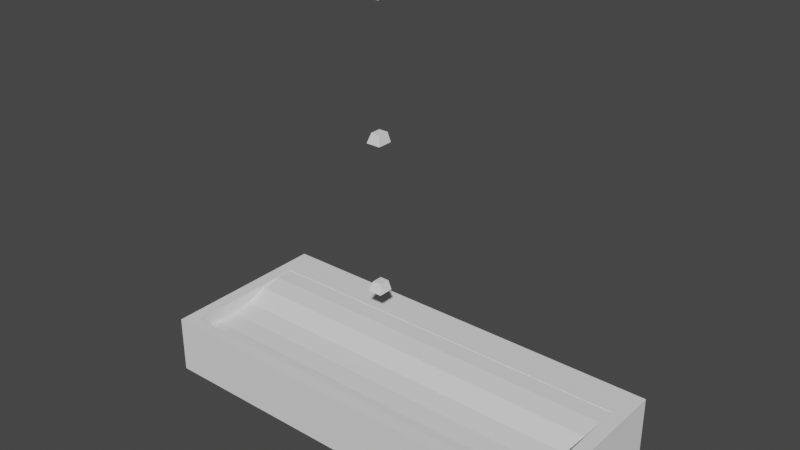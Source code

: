 # Source: modelM.blend  (saved by Blender 3.0.42; exported with 4.5.12 LTS)
import bpy
from mathutils import Matrix  # noqa: F401  (used for matrix-valued properties, if any)

bpy.ops.wm.read_factory_settings(use_empty=True)
scene = bpy.context.scene
scene.name = 'Scene'

# ---- collections
col_collection = bpy.data.collections.new('Collection'); scene.collection.children.link(col_collection)
col_case = bpy.data.collections.new('case'); scene.collection.children.link(col_case)

# ---- world
world_world = bpy.data.worlds.new('World'); scene.world = world_world
world_world.use_nodes = True; world_world.node_tree.nodes.clear()
_N = world_world.node_tree.nodes; _L = world_world.node_tree.links
n0 = _N.new('ShaderNodeOutputWorld'); n0.name = 'World Output'; n0.location = (300, 300)
n1 = _N.new('ShaderNodeBackground'); n1.name = 'Background'; n1.location = (10, 300)
n1.inputs[0].default_value = (0.05088, 0.05088, 0.05088, 1.0)
_L.new(n1.outputs[0], n0.inputs[0])
n0.is_active_output = True
world_world.color = (0.05088, 0.05088, 0.05088)
world_world.use_sun_shadow = False
world_world.sun_shadow_jitter_overblur = 0.0

# ---- meshes
me_cube_002 = bpy.data.meshes.new('Cube.002')
me_cube_002.from_pydata([(-0.9073, -0.8918, -1.0), (-0.9698, -1.024, 1.0), (-0.9128, 0.489, -1.0), (-0.9758, 0.8733, 1.0), (0.8941, -0.8945, -1.0), (0.957, -1.027, 1.0), (0.8914, 0.4898, -1.0), (0.9541, 0.8742, 1.0), (-0.9758, 0.8733, -1.0), (-0.9698, -1.024, -1.0), (0.9541, 0.8742, -1.0), (0.957, -1.027, -1.0), (-0.9128, 0.5225, 0.3658), (-0.9072, -0.8582, 0.3658), (0.8914, 0.5234, 0.3658), (0.8942, -0.861, 0.3658), (-0.9081, -0.6372, -0.5036), (-0.9072, -0.8582, -0.5591), (0.8914, 0.5234, -0.9849), (-0.9128, 0.5225, -0.9849), (0.8919, 0.2836, -0.9849), (0.8942, -0.861, -0.559), (-0.9119, 0.2833, -0.9849), (-0.9109, 0.05319, -0.8817), (-0.91, -0.1769, -0.6138), (-0.9091, -0.4071, -0.516), (0.8937, -0.6393, -0.5045), (0.8933, -0.4086, -0.517), (0.8928, -0.1779, -0.6138), (0.8923, 0.05283, -0.8826)], [], [(9, 1, 3, 8), (8, 3, 7, 10), (10, 7, 5, 11), (11, 5, 1, 9), (7, 3, 1, 5), (2, 0, 9, 8), (6, 2, 8, 10), (4, 6, 10, 11), (0, 4, 11, 9), (0, 2, 12, 13), (6, 4, 15, 14), (2, 6, 14, 12), (4, 0, 13, 15), (12, 14, 18, 19), (16, 26, 21, 17), (14, 15, 21, 26, 27, 28, 29, 20, 18), (13, 12, 19, 22, 23, 24, 25, 16, 17), (15, 13, 17, 21), (19, 18, 20, 22), (22, 20, 29, 23), (23, 29, 28, 24), (24, 28, 27, 25), (25, 27, 26, 16)])
_uv = me_cube_002.uv_layers.new(name='UVMap')
_uv.uv.foreach_set('vector', [0.375, 0.0, 0.625, 0.0, 0.625, 0.25, 0.375, 0.25, 0.375, 0.25, 0.625, 0.25, 0.625, 0.5, 0.375, 0.5, 0.375, 0.5, 0.625, 0.5, 0.625, 0.75, 0.375, 0.75, 0.375, 0.75, 0.625, 0.75, 0.625, 1.0, 0.375, 1.0, 0.625, 0.5, 0.875, 0.5, 0.875, 0.75, 0.625, 0.75, 0.1331, 0.5083, 0.1331, 0.7417, 0.125, 0.75, 0.125, 0.5, 0.3669, 0.5083, 0.1331, 0.5083, 0.125, 0.5, 0.375, 0.5, 0.3669, 0.7417, 0.3669, 0.5083, 0.375, 0.5, 0.375, 0.75, 0.1331, 0.7417, 0.3669, 0.7417, 0.375, 0.75, 0.125, 0.75, 0.1331, 0.7417, 0.1331, 0.5083, 0.1331, 0.5083, 0.1331, 0.7417, 0.3669, 0.5083, 0.3669, 0.7417, 0.3669, 0.7417, 0.3669, 0.5083, 0.1331, 0.5083, 0.3669, 0.5083, 0.3669, 0.5083, 0.1331, 0.5083, 0.3669, 0.7417, 0.1331, 0.7417, 0.1331, 0.7417, 0.3669, 0.7417, 0.1331, 0.5083, 0.3669, 0.5083, 0.3669, 0.5083, 0.1331, 0.5083, 0.1331, 0.7044, 0.3669, 0.7044, 0.3669, 0.7417, 0.1331, 0.7417, 0.3669, 0.5083, 0.3669, 0.7417, 0.3669, 0.7417, 0.3669, 0.7044, 0.3669, 0.6654, 0.3669, 0.6265, 0.3669, 0.5876, 0.3669, 0.5487, 0.3669, 0.5083, 0.1331, 0.7417, 0.1331, 0.5083, 0.1331, 0.5083, 0.1331, 0.5487, 0.1331, 0.5876, 0.1331, 0.6265, 0.1331, 0.6654, 0.1331, 0.7044, 0.1331, 0.7417, 0.3669, 0.7417, 0.1331, 0.7417, 0.1331, 0.7417, 0.3669, 0.7417, 0.1331, 0.5083, 0.3669, 0.5083, 0.3669, 0.5487, 0.1331, 0.5487, 0.1331, 0.5487, 0.3669, 0.5487, 0.3669, 0.5876, 0.1331, 0.5876, 0.1331, 0.5876, 0.3669, 0.5876, 0.3669, 0.6265, 0.1331, 0.6265, 0.1331, 0.6265, 0.3669, 0.6265, 0.3669, 0.6654, 0.1331, 0.6654, 0.1331, 0.6654, 0.3669, 0.6654, 0.3669, 0.7044, 0.1331, 0.7044])
me_cube_002.use_remesh_fix_poles = True
me_cube_002.use_remesh_preserve_attributes = False
me_cube_002.update()
me_cube_014 = bpy.data.meshes.new('Cube.014')
me_cube_014.from_pydata([(-1.524, -1.27, -1.0), (-1.0, -1.0, 1.0), (-1.524, 1.614, -1.0), (-1.0, 1.0, 1.0), (1.532, -1.27, -1.0), (1.0, -1.0, 1.0), (1.532, 1.614, -1.0), (1.0, 1.0, 1.0)], [], [(0, 1, 3, 2), (2, 3, 7, 6), (6, 7, 5, 4), (4, 5, 1, 0), (2, 6, 4, 0), (7, 3, 1, 5)])
_uv = me_cube_014.uv_layers.new(name='UVMap')
_uv.uv.foreach_set('vector', [0.375, 0.0, 0.625, 0.0, 0.625, 0.25, 0.375, 0.25, 0.375, 0.25, 0.625, 0.25, 0.625, 0.5, 0.375, 0.5, 0.375, 0.5, 0.625, 0.5, 0.625, 0.75, 0.375, 0.75, 0.375, 0.75, 0.625, 0.75, 0.625, 1.0, 0.375, 1.0, 0.125, 0.5, 0.375, 0.5, 0.375, 0.75, 0.125, 0.75, 0.625, 0.5, 0.875, 0.5, 0.875, 0.75, 0.625, 0.75])
me_cube_014.use_remesh_fix_poles = True
me_cube_014.use_remesh_preserve_attributes = False
me_cube_014.update()
me_cube_015 = bpy.data.meshes.new('Cube.015')
me_cube_015.from_pydata([(-1.524, -1.27, -1.0), (-1.0, -1.0, 1.0), (-1.524, 1.614, -1.0), (-1.0, 1.0, 1.0), (1.532, -1.27, -1.0), (1.0, -1.0, 1.0), (1.532, 1.614, -1.0), (1.0, 1.0, 1.0)], [], [(0, 1, 3, 2), (2, 3, 7, 6), (6, 7, 5, 4), (4, 5, 1, 0), (2, 6, 4, 0), (7, 3, 1, 5)])
_uv = me_cube_015.uv_layers.new(name='UVMap')
_uv.uv.foreach_set('vector', [0.375, 0.0, 0.625, 0.0, 0.625, 0.25, 0.375, 0.25, 0.375, 0.25, 0.625, 0.25, 0.625, 0.5, 0.375, 0.5, 0.375, 0.5, 0.625, 0.5, 0.625, 0.75, 0.375, 0.75, 0.375, 0.75, 0.625, 0.75, 0.625, 1.0, 0.375, 1.0, 0.125, 0.5, 0.375, 0.5, 0.375, 0.75, 0.125, 0.75, 0.625, 0.5, 0.875, 0.5, 0.875, 0.75, 0.625, 0.75])
me_cube_015.use_remesh_fix_poles = True
me_cube_015.use_remesh_preserve_attributes = False
me_cube_015.update()
me_cube_016 = bpy.data.meshes.new('Cube.016')
me_cube_016.from_pydata([(1.226, 1.614, -1.0), (0.8, 1.0, 0.7293), (1.226, -1.27, -1.0), (0.8, -1.0, 0.7293), (1.184, -1.243, -0.8), (1.184, 1.552, -0.8), (-1.249, 1.614, -1.0), (-0.82, -1.0, 0.7293), (-1.206, -1.243, -0.8), (-0.82, 1.0, 0.7293), (-1.249, -1.27, -1.0), (-1.206, 1.552, -0.8), (-1.524, 1.325, -1.0), (-1.0, 0.8, 0.7834), (1.532, 1.325, -1.0), (1.0, 0.8, 0.7911), (1.479, 1.273, -0.8), (-1.471, 1.273, -0.8), (0.8, 0.8, 0.7293), (1.226, 1.325, -1.0), (-1.249, 1.325, -1.0), (-0.82, 0.8, 0.7293), (-1.524, -1.011, -1.0), (1.0, -0.82, 0.7911), (1.479, -0.9917, -0.8), (0.8, -0.82, 0.7293), (1.226, -1.011, -1.0), (-1.249, -1.011, -1.0), (-0.82, -0.82, 0.7293), (-1.0, -0.82, 0.7834), (1.532, -1.011, -1.0), (-1.471, -0.9917, -0.8), (-0.55, 1.0, 0.679), (-0.28, 1.0, 0.6524), (-0.01, 1.0, 0.6439), (0.26, 1.0, 0.6524), (0.53, 1.0, 0.679), (-0.8362, -1.27, -1.0), (-0.4237, -1.27, -1.0), (-0.01125, -1.27, -1.0), (0.4012, -1.27, -1.0), (0.8137, -1.27, -1.0), (-0.8076, 1.552, -0.8), (-0.4094, 1.552, -0.8), (-0.01113, 1.552, -0.8), (0.3871, 1.552, -0.8), (0.7853, 1.552, -0.8), (0.8137, 1.614, -1.0), (0.4012, 1.614, -1.0), (-0.01125, 1.614, -1.0), (-0.4237, 1.614, -1.0), (-0.8362, 1.614, -1.0), (0.53, -1.0, 0.679), (0.26, -1.0, 0.6524), (-0.01, -1.0, 0.6439), (-0.28, -1.0, 0.6524), (-0.55, -1.0, 0.679), (0.7853, -1.243, -0.8), (0.3871, -1.243, -0.8), (-0.01113, -1.243, -0.8), (-0.4094, -1.243, -0.8), (-0.8076, -1.243, -0.8), (-0.55, 0.8, 0.679), (-0.28, 0.8, 0.6524), (-0.01, 0.8, 0.6439), (0.26, 0.8, 0.6524), (0.53, 0.8, 0.679), (0.8137, 1.325, -1.0), (0.4012, 1.325, -1.0), (-0.01125, 1.325, -1.0), (-0.4237, 1.325, -1.0), (-0.8362, 1.325, -1.0), (-0.55, -0.82, 0.679), (-0.28, -0.82, 0.6524), (-0.01, -0.82, 0.6439), (0.26, -0.82, 0.6524), (0.53, -0.82, 0.679), (0.8137, -1.011, -1.0), (0.4012, -1.011, -1.0), (-0.01125, -1.011, -1.0), (-0.4237, -1.011, -1.0), (-0.8362, -1.011, -1.0), (-1.329, -1.27, -1.0), (-1.524, -1.08, -1.0), (-1.362, -1.27, -1.0), (-1.395, -1.269, -1.0), (-1.428, -1.264, -1.0), (-1.459, -1.253, -1.0), (-1.487, -1.234, -1.0), (-1.506, -1.208, -1.0), (-1.517, -1.177, -1.0), (-1.522, -1.145, -1.0), (-1.523, -1.113, -1.0), (-1.0, -0.82, 0.7834), (-0.8208, -1.0, 0.7295), (-0.9998, -0.8507, 0.7834), (-0.9984, -0.8814, 0.783), (-0.9938, -0.9118, 0.7816), (-0.9837, -0.9408, 0.7785), (-0.966, -0.9658, 0.7732), (-0.941, -0.9836, 0.7657), (-0.9122, -0.9938, 0.757), (-0.8819, -0.9984, 0.7479), (-0.8514, -0.9998, 0.7387), (-1.524, 1.416, -1.0), (-1.329, 1.614, -1.0), (-1.523, 1.45, -1.0), (-1.522, 1.484, -1.0), (-1.517, 1.517, -1.0), (-1.506, 1.549, -1.0), (-1.487, 1.576, -1.0), (-1.46, 1.596, -1.0), (-1.428, 1.607, -1.0), (-1.396, 1.612, -1.0), (-1.362, 1.613, -1.0), (-0.8206, 1.0, 0.7294), (-1.0, 0.8028, 0.7834), (-0.8513, 0.9998, 0.7387), (-0.8818, 0.9982, 0.7479), (-0.9121, 0.9932, 0.757), (-0.941, 0.9821, 0.7657), (-0.9659, 0.9626, 0.7732), (-0.9837, 0.9351, 0.7785), (-0.9938, 0.9034, 0.7816), (-0.9984, 0.8701, 0.783), (-0.9998, 0.8365, 0.7834), (1.532, -1.08, -1.0), (1.336, -1.27, -1.0), (1.532, -1.113, -1.0), (1.53, -1.145, -1.0), (1.525, -1.177, -1.0), (1.514, -1.208, -1.0), (1.495, -1.234, -1.0), (1.467, -1.253, -1.0), (1.436, -1.264, -1.0), (1.403, -1.269, -1.0), (1.37, -1.27, -1.0), (0.8212, -1.0, 0.7358), (1.0, -0.82, 0.7911), (0.8517, -0.9998, 0.7452), (0.8822, -0.9984, 0.7547), (0.9124, -0.9938, 0.764), (0.9412, -0.9836, 0.7729), (0.966, -0.9658, 0.7806), (0.9838, -0.9408, 0.7861), (0.9938, -0.9118, 0.7892), (0.9984, -0.8814, 0.7906), (0.9998, -0.8507, 0.7911), (1.337, 1.614, -1.0), (1.532, 1.417, -1.0), (1.37, 1.613, -1.0), (1.403, 1.612, -1.0), (1.436, 1.607, -1.0), (1.468, 1.596, -1.0), (1.495, 1.576, -1.0), (1.514, 1.549, -1.0), (1.525, 1.517, -1.0), (1.53, 1.484, -1.0), (1.532, 1.45, -1.0), (1.0, 0.8029, 0.7911), (0.821, 1.0, 0.7358), (0.9998, 0.8365, 0.7911), (0.9984, 0.8701, 0.7906), (0.9938, 0.9034, 0.7892), (0.9837, 0.9352, 0.7861), (0.966, 0.9626, 0.7806), (0.9411, 0.9821, 0.7729), (0.9123, 0.9932, 0.764), (0.8821, 0.9982, 0.7546), (0.8516, 0.9998, 0.7452), (-1.471, -1.053, -0.8), (-1.276, -1.243, -0.8), (-1.471, -1.086, -0.8), (-1.47, -1.118, -0.8), (-1.465, -1.15, -0.8), (-1.454, -1.181, -0.8), (-1.434, -1.207, -0.8), (-1.407, -1.226, -0.8), (-1.376, -1.237, -0.8), (-1.343, -1.242, -0.8), (-1.309, -1.243, -0.8), (-1.471, 1.355, -0.8), (-1.277, 1.552, -0.8), (-1.471, 1.389, -0.8), (-1.47, 1.422, -0.8), (-1.465, 1.456, -0.8), (-1.454, 1.487, -0.8), (-1.434, 1.515, -0.8), (-1.407, 1.534, -0.8), (-1.376, 1.545, -0.8), (-1.343, 1.55, -0.8), (-1.31, 1.552, -0.8), (1.284, 1.552, -0.8), (1.479, 1.355, -0.8), (1.317, 1.552, -0.8), (1.35, 1.55, -0.8), (1.383, 1.545, -0.8), (1.414, 1.534, -0.8), (1.442, 1.515, -0.8), (1.461, 1.487, -0.8), (1.472, 1.456, -0.8), (1.477, 1.422, -0.8), (1.478, 1.389, -0.8), (1.479, -1.053, -0.8), (1.283, -1.243, -0.8), (1.478, -1.086, -0.8), (1.477, -1.118, -0.8), (1.472, -1.15, -0.8), (1.461, -1.181, -0.8), (1.441, -1.207, -0.8), (1.414, -1.226, -0.8), (1.383, -1.237, -0.8), (1.35, -1.242, -0.8), (1.317, -1.243, -0.8)], [], [(182, 115, 9, 11), (193, 159, 15, 16), (204, 137, 3, 4), (28, 29, 93, 95, 96, 97, 98, 99, 100, 101, 102, 103, 94, 7), (30, 24, 203, 126), (105, 182, 11, 6), (22, 27, 10, 82, 84, 85, 86, 87, 88, 89, 90, 91, 92, 83), (23, 25, 3, 137, 139, 140, 141, 142, 143, 144, 145, 146, 147, 138), (159, 161, 162, 163, 164, 165, 166, 167, 168, 169, 160, 1, 18, 15), (9, 115, 117, 118, 119, 120, 121, 122, 123, 124, 125, 116, 13, 21), (47, 46, 5, 0), (26, 30, 126, 128, 129, 130, 131, 132, 133, 134, 135, 136, 127, 2), (24, 23, 138, 203), (77, 26, 2, 41), (149, 193, 16, 14), (46, 36, 1, 5), (127, 204, 4, 2), (170, 93, 29, 31), (104, 106, 107, 108, 109, 110, 111, 112, 113, 114, 105, 6, 20, 12), (37, 61, 8, 10), (72, 28, 7, 56), (61, 56, 7, 8), (32, 9, 21, 62), (12, 17, 181, 104), (47, 0, 19, 67), (5, 1, 160, 192), (22, 31, 17, 12), (0, 148, 150, 151, 152, 153, 154, 155, 156, 157, 158, 149, 14, 19), (17, 13, 116, 181), (0, 5, 192, 148), (31, 29, 13, 17), (8, 7, 94, 171), (10, 8, 171, 82), (62, 21, 28, 72), (12, 20, 27, 22), (67, 19, 26, 77), (15, 18, 25, 23), (14, 16, 24, 30), (21, 13, 29, 28), (19, 14, 30, 26), (16, 15, 23, 24), (20, 71, 81, 27), (71, 70, 80, 81), (70, 69, 79, 80), (69, 68, 78, 79), (68, 67, 77, 78), (18, 66, 76, 25), (66, 65, 75, 76), (65, 64, 74, 75), (64, 63, 73, 74), (63, 62, 72, 73), (6, 51, 71, 20), (51, 50, 70, 71), (50, 49, 69, 70), (49, 48, 68, 69), (48, 47, 67, 68), (1, 36, 66, 18), (36, 35, 65, 66), (35, 34, 64, 65), (34, 33, 63, 64), (33, 32, 62, 63), (4, 3, 52, 57), (57, 52, 53, 58), (58, 53, 54, 59), (59, 54, 55, 60), (60, 55, 56, 61), (25, 76, 52, 3), (76, 75, 53, 52), (75, 74, 54, 53), (74, 73, 55, 54), (73, 72, 56, 55), (2, 4, 57, 41), (41, 57, 58, 40), (40, 58, 59, 39), (39, 59, 60, 38), (38, 60, 61, 37), (11, 9, 32, 42), (42, 32, 33, 43), (43, 33, 34, 44), (44, 34, 35, 45), (45, 35, 36, 46), (27, 81, 37, 10), (81, 80, 38, 37), (80, 79, 39, 38), (79, 78, 40, 39), (78, 77, 41, 40), (6, 11, 42, 51), (51, 42, 43, 50), (50, 43, 44, 49), (49, 44, 45, 48), (48, 45, 46, 47), (171, 94, 103, 180), (180, 103, 102, 179), (179, 102, 101, 178), (178, 101, 100, 177), (177, 100, 99, 176), (176, 99, 98, 175), (175, 98, 97, 174), (174, 97, 96, 173), (173, 96, 95, 172), (172, 95, 93, 170), (182, 105, 114, 191), (191, 114, 113, 190), (190, 113, 112, 189), (189, 112, 111, 188), (188, 111, 110, 187), (187, 110, 109, 186), (186, 109, 108, 185), (185, 108, 107, 184), (184, 107, 106, 183), (183, 106, 104, 181), (193, 149, 158, 202), (202, 158, 157, 201), (201, 157, 156, 200), (200, 156, 155, 199), (199, 155, 154, 198), (198, 154, 153, 197), (197, 153, 152, 196), (196, 152, 151, 195), (195, 151, 150, 194), (194, 150, 148, 192), (204, 127, 136, 213), (213, 136, 135, 212), (212, 135, 134, 211), (211, 134, 133, 210), (210, 133, 132, 209), (209, 132, 131, 208), (208, 131, 130, 207), (207, 130, 129, 206), (206, 129, 128, 205), (205, 128, 126, 203), (82, 171, 180, 84), (84, 180, 179, 85), (85, 179, 178, 86), (86, 178, 177, 87), (87, 177, 176, 88), (88, 176, 175, 89), (89, 175, 174, 90), (90, 174, 173, 91), (91, 173, 172, 92), (92, 172, 170, 83), (115, 182, 191, 117), (117, 191, 190, 118), (118, 190, 189, 119), (119, 189, 188, 120), (120, 188, 187, 121), (121, 187, 186, 122), (122, 186, 185, 123), (123, 185, 184, 124), (124, 184, 183, 125), (125, 183, 181, 116), (159, 193, 202, 161), (161, 202, 201, 162), (162, 201, 200, 163), (163, 200, 199, 164), (164, 199, 198, 165), (165, 198, 197, 166), (166, 197, 196, 167), (167, 196, 195, 168), (168, 195, 194, 169), (169, 194, 192, 160), (137, 204, 213, 139), (139, 213, 212, 140), (140, 212, 211, 141), (141, 211, 210, 142), (142, 210, 209, 143), (143, 209, 208, 144), (144, 208, 207, 145), (145, 207, 206, 146), (146, 206, 205, 147), (147, 205, 203, 138), (83, 170, 31, 22)])
_uv = me_cube_016.uv_layers.new(name='UVMap')
_uv.uv.foreach_set('vector', [0.4, 0.2665, 0.625, 0.2724, 0.625, 0.2725, 0.4, 0.2725, 0.4, 0.5176, 0.625, 0.5246, 0.625, 0.525, 0.4, 0.525, 0.4, 0.7665, 0.625, 0.7724, 0.625, 0.775, 0.4, 0.775, 0.8525, 0.7275, 0.875, 0.7275, 0.875, 0.7275, 0.875, 0.7313, 0.8748, 0.7352, 0.8742, 0.739, 0.873, 0.7426, 0.8707, 0.7457, 0.8676, 0.748, 0.864, 0.7492, 0.8602, 0.7498, 0.8564, 0.75, 0.8526, 0.75, 0.8525, 0.75, 0.375, 0.7275, 0.4, 0.7275, 0.4, 0.733, 0.375, 0.7335, 0.375, 0.2659, 0.4, 0.2665, 0.4, 0.2725, 0.375, 0.2725, 0.125, 0.7275, 0.1475, 0.7275, 0.1475, 0.75, 0.141, 0.75, 0.1382, 0.75, 0.1355, 0.7499, 0.1328, 0.7494, 0.1302, 0.7485, 0.128, 0.7469, 0.1264, 0.7446, 0.1256, 0.7419, 0.1251, 0.7392, 0.125, 0.7364, 0.125, 0.7335, 0.625, 0.7275, 0.65, 0.7275, 0.65, 0.75, 0.6474, 0.75, 0.6435, 0.75, 0.6397, 0.7498, 0.636, 0.7492, 0.6324, 0.748, 0.6292, 0.7457, 0.627, 0.7426, 0.6258, 0.739, 0.6252, 0.7352, 0.625, 0.7313, 0.625, 0.7275, 0.625, 0.5246, 0.625, 0.5204, 0.6252, 0.5162, 0.6258, 0.5121, 0.627, 0.5081, 0.6292, 0.5047, 0.6324, 0.5022, 0.636, 0.5008, 0.6397, 0.5002, 0.6436, 0.5, 0.6474, 0.5, 0.65, 0.5, 0.65, 0.525, 0.625, 0.525, 0.8525, 0.5, 0.8526, 0.5, 0.8564, 0.5, 0.8602, 0.5002, 0.864, 0.5008, 0.8676, 0.5022, 0.8707, 0.5047, 0.873, 0.5081, 0.8742, 0.5121, 0.8748, 0.5162, 0.875, 0.5204, 0.875, 0.5246, 0.875, 0.525, 0.8525, 0.525, 0.375, 0.4412, 0.4, 0.4413, 0.4, 0.475, 0.375, 0.475, 0.35, 0.7275, 0.375, 0.7275, 0.375, 0.7335, 0.375, 0.7364, 0.3749, 0.7392, 0.3744, 0.7419, 0.3735, 0.7446, 0.372, 0.7469, 0.3697, 0.7485, 0.3672, 0.7494, 0.3645, 0.7499, 0.3618, 0.75, 0.359, 0.75, 0.35, 0.75, 0.4, 0.7275, 0.625, 0.7275, 0.625, 0.7275, 0.4, 0.733, 0.3163, 0.7275, 0.35, 0.7275, 0.35, 0.75, 0.3163, 0.75, 0.375, 0.5171, 0.4, 0.5176, 0.4, 0.525, 0.375, 0.525, 0.4, 0.4413, 0.625, 0.4412, 0.625, 0.475, 0.4, 0.475, 0.375, 0.766, 0.4, 0.7665, 0.4, 0.775, 0.375, 0.775, 0.4, 0.01698, 0.625, 0.0225, 0.625, 0.0225, 0.4, 0.0225, 0.125, 0.5171, 0.125, 0.5142, 0.1251, 0.5113, 0.1255, 0.5084, 0.1264, 0.5056, 0.128, 0.5032, 0.1302, 0.5016, 0.1328, 0.5006, 0.1355, 0.5002, 0.1382, 0.5, 0.1409, 0.5, 0.1475, 0.5, 0.1475, 0.525, 0.125, 0.525, 0.375, 0.9438, 0.4, 0.9437, 0.4, 0.9775, 0.375, 0.9775, 0.8188, 0.7275, 0.8525, 0.7275, 0.8525, 0.75, 0.8187, 0.75, 0.4, 0.9437, 0.625, 0.9438, 0.625, 0.9775, 0.4, 0.9775, 0.8187, 0.5, 0.8525, 0.5, 0.8525, 0.525, 0.8187, 0.525, 0.375, 0.225, 0.4, 0.225, 0.4, 0.2324, 0.375, 0.2329, 0.3162, 0.5, 0.35, 0.5, 0.35, 0.525, 0.3163, 0.525, 0.4, 0.475, 0.625, 0.475, 0.625, 0.4776, 0.4, 0.4835, 0.375, 0.0225, 0.4, 0.0225, 0.4, 0.225, 0.375, 0.225, 0.35, 0.5, 0.3591, 0.5, 0.3618, 0.5, 0.3645, 0.5002, 0.3672, 0.5006, 0.3698, 0.5016, 0.372, 0.5032, 0.3736, 0.5056, 0.3745, 0.5084, 0.3749, 0.5113, 0.375, 0.5142, 0.375, 0.5171, 0.375, 0.525, 0.35, 0.525, 0.4, 0.225, 0.625, 0.225, 0.625, 0.2254, 0.4, 0.2324, 0.375, 0.475, 0.4, 0.475, 0.4, 0.4835, 0.375, 0.4841, 0.4, 0.0225, 0.625, 0.0225, 0.625, 0.225, 0.4, 0.225, 0.4, 0.9775, 0.625, 0.9775, 0.625, 0.9776, 0.4, 0.9835, 0.375, 0.9775, 0.4, 0.9775, 0.4, 0.9835, 0.375, 0.984, 0.8187, 0.525, 0.8525, 0.525, 0.8525, 0.7275, 0.8188, 0.7275, 0.125, 0.525, 0.1475, 0.525, 0.1475, 0.7275, 0.125, 0.7275, 0.3163, 0.525, 0.35, 0.525, 0.35, 0.7275, 0.3163, 0.7275, 0.625, 0.525, 0.65, 0.525, 0.65, 0.7275, 0.625, 0.7275, 0.375, 0.525, 0.4, 0.525, 0.4, 0.7275, 0.375, 0.7275, 0.8525, 0.525, 0.875, 0.525, 0.875, 0.7275, 0.8525, 0.7275, 0.35, 0.525, 0.375, 0.525, 0.375, 0.7275, 0.35, 0.7275, 0.4, 0.525, 0.625, 0.525, 0.625, 0.7275, 0.4, 0.7275, 0.1475, 0.525, 0.1813, 0.525, 0.1813, 0.7275, 0.1475, 0.7275, 0.1813, 0.525, 0.215, 0.525, 0.215, 0.7275, 0.1813, 0.7275, 0.215, 0.525, 0.2488, 0.525, 0.2488, 0.7275, 0.215, 0.7275, 0.2488, 0.525, 0.2825, 0.525, 0.2825, 0.7275, 0.2488, 0.7275, 0.2825, 0.525, 0.3163, 0.525, 0.3163, 0.7275, 0.2825, 0.7275, 0.65, 0.525, 0.6837, 0.525, 0.6837, 0.7275, 0.65, 0.7275, 0.6837, 0.525, 0.7175, 0.525, 0.7175, 0.7275, 0.6837, 0.7275, 0.7175, 0.525, 0.7513, 0.525, 0.7513, 0.7275, 0.7175, 0.7275, 0.7513, 0.525, 0.785, 0.525, 0.785, 0.7275, 0.7513, 0.7275, 0.785, 0.525, 0.8187, 0.525, 0.8188, 0.7275, 0.785, 0.7275, 0.1475, 0.5, 0.1812, 0.5, 0.1813, 0.525, 0.1475, 0.525, 0.1812, 0.5, 0.215, 0.5, 0.215, 0.525, 0.1813, 0.525, 0.215, 0.5, 0.2487, 0.5, 0.2488, 0.525, 0.215, 0.525, 0.2487, 0.5, 0.2825, 0.5, 0.2825, 0.525, 0.2488, 0.525, 0.2825, 0.5, 0.3162, 0.5, 0.3163, 0.525, 0.2825, 0.525, 0.65, 0.5, 0.6837, 0.5, 0.6837, 0.525, 0.65, 0.525, 0.6837, 0.5, 0.7175, 0.5, 0.7175, 0.525, 0.6837, 0.525, 0.7175, 0.5, 0.7513, 0.5, 0.7513, 0.525, 0.7175, 0.525, 0.7513, 0.5, 0.785, 0.5, 0.785, 0.525, 0.7513, 0.525, 0.785, 0.5, 0.8187, 0.5, 0.8187, 0.525, 0.785, 0.525, 0.4, 0.775, 0.625, 0.775, 0.625, 0.8088, 0.4, 0.8087, 0.4, 0.8087, 0.625, 0.8088, 0.625, 0.8425, 0.4, 0.8425, 0.4, 0.8425, 0.625, 0.8425, 0.625, 0.8763, 0.4, 0.8763, 0.4, 0.8763, 0.625, 0.8763, 0.625, 0.91, 0.4, 0.91, 0.4, 0.91, 0.625, 0.91, 0.625, 0.9438, 0.4, 0.9437, 0.65, 0.7275, 0.6837, 0.7275, 0.6837, 0.75, 0.65, 0.75, 0.6837, 0.7275, 0.7175, 0.7275, 0.7175, 0.75, 0.6837, 0.75, 0.7175, 0.7275, 0.7513, 0.7275, 0.7512, 0.75, 0.7175, 0.75, 0.7513, 0.7275, 0.785, 0.7275, 0.785, 0.75, 0.7512, 0.75, 0.785, 0.7275, 0.8188, 0.7275, 0.8187, 0.75, 0.785, 0.75, 0.375, 0.775, 0.4, 0.775, 0.4, 0.8087, 0.375, 0.8087, 0.375, 0.8087, 0.4, 0.8087, 0.4, 0.8425, 0.375, 0.8425, 0.375, 0.8425, 0.4, 0.8425, 0.4, 0.8763, 0.375, 0.8763, 0.375, 0.8763, 0.4, 0.8763, 0.4, 0.91, 0.375, 0.91, 0.375, 0.91, 0.4, 0.91, 0.4, 0.9437, 0.375, 0.9438, 0.4, 0.2725, 0.625, 0.2725, 0.625, 0.3062, 0.4, 0.3063, 0.4, 0.3063, 0.625, 0.3062, 0.625, 0.34, 0.4, 0.34, 0.4, 0.34, 0.625, 0.34, 0.625, 0.3738, 0.4, 0.3738, 0.4, 0.3738, 0.625, 0.3738, 0.625, 0.4075, 0.4, 0.4075, 0.4, 0.4075, 0.625, 0.4075, 0.625, 0.4412, 0.4, 0.4413, 0.1475, 0.7275, 0.1813, 0.7275, 0.1813, 0.75, 0.1475, 0.75, 0.1813, 0.7275, 0.215, 0.7275, 0.215, 0.75, 0.1813, 0.75, 0.215, 0.7275, 0.2488, 0.7275, 0.2488, 0.75, 0.215, 0.75, 0.2488, 0.7275, 0.2825, 0.7275, 0.2825, 0.75, 0.2488, 0.75, 0.2825, 0.7275, 0.3163, 0.7275, 0.3163, 0.75, 0.2825, 0.75, 0.375, 0.2725, 0.4, 0.2725, 0.4, 0.3063, 0.375, 0.3062, 0.375, 0.3062, 0.4, 0.3063, 0.4, 0.34, 0.375, 0.34, 0.375, 0.34, 0.4, 0.34, 0.4, 0.3738, 0.375, 0.3738, 0.375, 0.3738, 0.4, 0.3738, 0.4, 0.4075, 0.375, 0.4075, 0.375, 0.4075, 0.4, 0.4075, 0.4, 0.4413, 0.375, 0.4412, 0.4, 0.9835, 0.625, 0.9776, 0.625, 0.9814, 0.4, 0.9863, 0.4, 0.9863, 0.625, 0.9814, 0.625, 0.9852, 0.4, 0.9891, 0.4, 0.9891, 0.625, 0.9852, 0.6251, 0.989, 0.4001, 0.9919, 0.4001, 0.9919, 0.6251, 0.989, 0.6253, 0.9927, 0.4004, 0.9946, 0.4004, 0.9946, 0.6253, 0.9927, 0.625, 1.0, 0.4021, 1.0, 0.4021, 0.0, 0.625, 0.0, 0.625, 0.007401, 0.4007, 0.005525, 0.4007, 0.005525, 0.625, 0.007401, 0.625, 0.01103, 0.4003, 0.008296, 0.4003, 0.008296, 0.625, 0.01103, 0.625, 0.01482, 0.4001, 0.01118, 0.4001, 0.01118, 0.625, 0.01482, 0.625, 0.01866, 0.4, 0.01408, 0.4, 0.01408, 0.625, 0.01866, 0.625, 0.0225, 0.4, 0.01698, 0.4, 0.2665, 0.375, 0.2659, 0.375, 0.2632, 0.4, 0.2637, 0.4, 0.2637, 0.375, 0.2632, 0.3751, 0.2605, 0.4001, 0.2609, 0.4001, 0.2609, 0.3751, 0.2605, 0.3752, 0.2578, 0.4003, 0.258, 0.4003, 0.258, 0.3752, 0.2578, 0.3756, 0.2551, 0.4007, 0.2553, 0.4007, 0.2553, 0.3756, 0.2551, 0.3773, 0.25, 0.4014, 0.25, 0.4014, 0.25, 0.3773, 0.25, 0.3755, 0.2445, 0.4006, 0.2443, 0.4006, 0.2443, 0.3755, 0.2445, 0.3752, 0.2417, 0.4002, 0.2414, 0.4002, 0.2414, 0.3752, 0.2417, 0.3751, 0.2388, 0.4001, 0.2384, 0.4001, 0.2384, 0.3751, 0.2388, 0.375, 0.2358, 0.4, 0.2354, 0.4, 0.2354, 0.375, 0.2358, 0.375, 0.2329, 0.4, 0.2324, 0.4, 0.5176, 0.375, 0.5171, 0.375, 0.5142, 0.4, 0.5146, 0.4, 0.5146, 0.375, 0.5142, 0.3751, 0.5112, 0.4001, 0.5116, 0.4001, 0.5116, 0.3751, 0.5112, 0.3752, 0.5083, 0.4002, 0.5086, 0.4002, 0.5086, 0.3752, 0.5083, 0.3755, 0.5055, 0.4006, 0.5057, 0.4006, 0.5057, 0.3755, 0.5055, 0.3773, 0.5, 0.4014, 0.5, 0.4014, 0.5, 0.3773, 0.5, 0.3756, 0.4949, 0.4007, 0.4947, 0.4007, 0.4947, 0.3756, 0.4949, 0.3752, 0.4922, 0.4003, 0.4919, 0.4003, 0.4919, 0.3752, 0.4922, 0.3751, 0.4895, 0.4001, 0.4891, 0.4001, 0.4891, 0.3751, 0.4895, 0.375, 0.4868, 0.4, 0.4863, 0.4, 0.4863, 0.375, 0.4868, 0.375, 0.4841, 0.4, 0.4835, 0.4, 0.7665, 0.375, 0.766, 0.375, 0.7632, 0.4, 0.7637, 0.4, 0.7637, 0.375, 0.7632, 0.375, 0.7605, 0.4, 0.7609, 0.4, 0.7609, 0.375, 0.7605, 0.3751, 0.7578, 0.4001, 0.7581, 0.4001, 0.7581, 0.3751, 0.7578, 0.3753, 0.7552, 0.4003, 0.7554, 0.4003, 0.7554, 0.3753, 0.7552, 0.3767, 0.75, 0.4011, 0.75, 0.4011, 0.75, 0.3767, 0.75, 0.3756, 0.7446, 0.4006, 0.7445, 0.4006, 0.7445, 0.3756, 0.7446, 0.3752, 0.742, 0.4002, 0.7417, 0.4002, 0.7417, 0.3752, 0.742, 0.3751, 0.7392, 0.4001, 0.7388, 0.4001, 0.7388, 0.3751, 0.7392, 0.375, 0.7364, 0.4, 0.7359, 0.4, 0.7359, 0.375, 0.7364, 0.375, 0.7335, 0.4, 0.733, 0.375, 0.984, 0.4, 0.9835, 0.4, 0.9863, 0.375, 0.9868, 0.375, 0.9868, 0.4, 0.9863, 0.4, 0.9891, 0.375, 0.9895, 0.375, 0.9895, 0.4, 0.9891, 0.4001, 0.9919, 0.3751, 0.9922, 0.3751, 0.9922, 0.4001, 0.9919, 0.4003, 0.9946, 0.3753, 0.9948, 0.3753, 0.9948, 0.4003, 0.9946, 0.4, 1.0, 0.3767, 1.0, 0.3767, 0.0, 0.4, 0.0, 0.4005, 0.005538, 0.3755, 0.005366, 0.3755, 0.005366, 0.4005, 0.005538, 0.4002, 0.008301, 0.3752, 0.008046, 0.3752, 0.008046, 0.4002, 0.008301, 0.4001, 0.01118, 0.3751, 0.01084, 0.3751, 0.01084, 0.4001, 0.01118, 0.4, 0.01408, 0.375, 0.01365, 0.375, 0.01365, 0.4, 0.01408, 0.4, 0.01698, 0.375, 0.01645, 0.625, 0.2724, 0.4, 0.2665, 0.4, 0.2637, 0.625, 0.2686, 0.625, 0.2686, 0.4, 0.2637, 0.4001, 0.2609, 0.6251, 0.2648, 0.6251, 0.2648, 0.4001, 0.2609, 0.4003, 0.258, 0.6253, 0.2609, 0.6253, 0.2609, 0.4003, 0.258, 0.4007, 0.2553, 0.6258, 0.2573, 0.6258, 0.2573, 0.4007, 0.2553, 0.4014, 0.25, 0.625, 0.25, 0.625, 0.25, 0.4014, 0.25, 0.4006, 0.2443, 0.625, 0.2419, 0.625, 0.2419, 0.4006, 0.2443, 0.4002, 0.2414, 0.625, 0.2379, 0.625, 0.2379, 0.4002, 0.2414, 0.4001, 0.2384, 0.625, 0.2338, 0.625, 0.2338, 0.4001, 0.2384, 0.4, 0.2354, 0.625, 0.2296, 0.625, 0.2296, 0.4, 0.2354, 0.4, 0.2324, 0.625, 0.2254, 0.625, 0.5246, 0.4, 0.5176, 0.4, 0.5146, 0.625, 0.5204, 0.625, 0.5204, 0.4, 0.5146, 0.4001, 0.5116, 0.625, 0.5162, 0.625, 0.5162, 0.4001, 0.5116, 0.4002, 0.5086, 0.625, 0.5121, 0.625, 0.5121, 0.4002, 0.5086, 0.4006, 0.5057, 0.625, 0.5081, 0.625, 0.5081, 0.4006, 0.5057, 0.4014, 0.5, 0.625, 0.5, 0.625, 0.5, 0.4014, 0.5, 0.4007, 0.4947, 0.6258, 0.4927, 0.6258, 0.4927, 0.4007, 0.4947, 0.4003, 0.4919, 0.6253, 0.4891, 0.6253, 0.4891, 0.4003, 0.4919, 0.4001, 0.4891, 0.6251, 0.4853, 0.6251, 0.4853, 0.4001, 0.4891, 0.4, 0.4863, 0.625, 0.4814, 0.625, 0.4814, 0.4, 0.4863, 0.4, 0.4835, 0.625, 0.4776, 0.625, 0.7724, 0.4, 0.7665, 0.4, 0.7637, 0.625, 0.7685, 0.625, 0.7685, 0.4, 0.7637, 0.4, 0.7609, 0.625, 0.7647, 0.625, 0.7647, 0.4, 0.7609, 0.4001, 0.7581, 0.6251, 0.7609, 0.6251, 0.7609, 0.4001, 0.7581, 0.4003, 0.7554, 0.6253, 0.7573, 0.6253, 0.7573, 0.4003, 0.7554, 0.4011, 0.75, 0.625, 0.75, 0.625, 0.75, 0.4011, 0.75, 0.4006, 0.7445, 0.625, 0.7426, 0.625, 0.7426, 0.4006, 0.7445, 0.4002, 0.7417, 0.625, 0.739, 0.625, 0.739, 0.4002, 0.7417, 0.4001, 0.7388, 0.625, 0.7352, 0.625, 0.7352, 0.4001, 0.7388, 0.4, 0.7359, 0.625, 0.7313, 0.625, 0.7313, 0.4, 0.7359, 0.4, 0.733, 0.625, 0.7275, 0.375, 0.01645, 0.4, 0.01698, 0.4, 0.0225, 0.375, 0.0225])
me_cube_016.use_remesh_fix_poles = True
me_cube_016.use_remesh_preserve_attributes = False
me_cube_016.update()

# ---- objects
ob_empty = bpy.data.objects.new('Empty', None)
ob_cube = bpy.data.objects.new('Cube', me_cube_002)
ob_cube_001 = bpy.data.objects.new('Cube.001', me_cube_014)
ob_cube_002 = bpy.data.objects.new('Cube.002', me_cube_015)
ob_cube_003 = bpy.data.objects.new('Cube.003', me_cube_016)

# ---- transforms, parenting, visibility, modifiers, constraints
ob_empty.location = (0.0, 0.0, 0.0)
ob_empty.empty_display_type = 'IMAGE'
ob_empty.empty_display_size = 5.0
ob_cube.location = (0.0, 0.0, -2.338)
ob_cube.scale = (2.35, 1.0, -0.3129)
ob_cube_001.location = (-0.6437, 0.3534, 0.07447)
ob_cube_001.scale = (-0.05289, -0.06077, 0.05375)
ob_cube_002.location = (-0.6437, 0.3534, -1.609)
ob_cube_002.scale = (-0.05289, -0.06077, 0.05375)
ob_cube_003.location = (-0.6437, 0.3534, 1.552)
ob_cube_003.scale = (-0.05289, -0.06077, 0.06712)

# ---- collection membership
col_collection.objects.link(ob_empty)
col_case.objects.link(ob_cube)
col_case.objects.link(ob_cube_001)
col_case.objects.link(ob_cube_002)
col_case.objects.link(ob_cube_003)

# ---- scene / render settings (as saved in the file)
scene.frame_start = 1; scene.frame_end = 250; scene.frame_set(1)
scene.render.engine = 'BLENDER_EEVEE_NEXT'
scene.cycles.sampling_pattern = 'TABULATED_SOBOL'
scene.cycles.use_light_tree = False
scene.view_settings.view_transform = 'Filmic'
bpy.context.view_layer.update()

# ---- added for rendering (the .blend has no active camera and no usable light): camera, sun
cam_auto = bpy.data.cameras.new('AutoCamera')
cam_auto.lens = 50.0
cam_auto.sensor_width = 36.0
cam_auto.clip_end = 1000.0
ob_auto_camera = bpy.data.objects.new('AutoCamera', cam_auto)
scene.collection.objects.link(ob_auto_camera)
ob_auto_camera.location = (5.99905, -7.3018, 4.29413)
ob_auto_camera.rotation_euler = (1.09748, -7.21219e-08, 0.694738)
scene.camera = ob_auto_camera
light_auto_sun = bpy.data.lights.new('AutoSun', 'SUN')
light_auto_sun.energy = 3.0
light_auto_sun.angle = 0.0523599
ob_auto_sun = bpy.data.objects.new('AutoSun', light_auto_sun)
scene.collection.objects.link(ob_auto_sun)
ob_auto_sun.rotation_euler = (0.872665, 0.174533, 0.523599)
bpy.context.view_layer.update()
